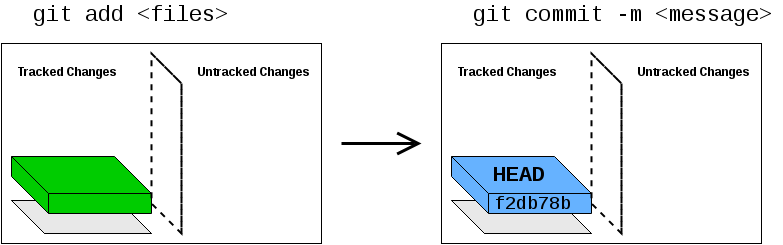

The diagram above was exported from draw.io. Its source (the exported page's mxGraphModel, read from the mxfile embedded in the PNG):
<mxGraphModel dx="1110" dy="578" grid="1" gridSize="10" guides="1" tooltips="1" connect="1" arrows="1" fold="1" page="1" pageScale="1" pageWidth="850" pageHeight="1100" background="#ffffff" math="0" shadow="0">
  <root>
    <mxCell id="0" />
    <mxCell id="1" parent="0" />
    <mxCell id="19" style="edgeStyle=orthogonalEdgeStyle;rounded=0;html=1;endArrow=open;endFill=0;jettySize=auto;orthogonalLoop=1;endSize=18;strokeWidth=3;" parent="1" edge="1">
      <mxGeometry relative="1" as="geometry">
        <mxPoint x="380" y="180" as="sourcePoint" />
        <mxPoint x="460" y="180" as="targetPoint" />
      </mxGeometry>
    </mxCell>
    <mxCell id="27" value="" style="group" parent="1" vertex="1" connectable="0">
      <mxGeometry x="480" y="80" width="325" height="200" as="geometry" />
    </mxCell>
    <mxCell id="14" value="" style="whiteSpace=wrap;html=1;fillColor=none;" parent="27" vertex="1">
      <mxGeometry width="320" height="200" as="geometry" />
    </mxCell>
    <mxCell id="15" value="" style="shape=cube;whiteSpace=wrap;html=1;size=37;fillColor=#E8E8E8;" parent="27" vertex="1">
      <mxGeometry x="10" y="157" width="140" height="33" as="geometry" />
    </mxCell>
    <mxCell id="21" value="" style="shape=cube;whiteSpace=wrap;html=1;size=37;fillColor=#66B2FF;" parent="27" vertex="1">
      <mxGeometry x="10" y="113" width="140" height="57" as="geometry" />
    </mxCell>
    <mxCell id="23" value="" style="shape=cube;whiteSpace=wrap;html=1;size=37;fillColor=none;dashed=1;perimeterSpacing=1;strokeWidth=2;comic=0;" parent="27" vertex="1">
      <mxGeometry x="150" y="10" width="30" height="180" as="geometry" />
    </mxCell>
    <mxCell id="24" value="&lt;b&gt;Tracked Changes&lt;/b&gt;&lt;br&gt;" style="text;html=1;resizable=0;points=[];autosize=1;align=left;verticalAlign=top;spacingTop=-4;" parent="27" vertex="1">
      <mxGeometry x="15" y="20" width="110" height="20" as="geometry" />
    </mxCell>
    <mxCell id="26" value="&lt;b&gt;Untracked Changes&lt;/b&gt;&lt;br&gt;" style="text;html=1;resizable=0;points=[];autosize=1;align=left;verticalAlign=top;spacingTop=-4;" parent="27" vertex="1">
      <mxGeometry x="195" y="20" width="130" height="20" as="geometry" />
    </mxCell>
    <mxCell id="54" value="&lt;font face=&quot;Courier New&quot;&gt;&lt;span style=&quot;font-size: 22px ; line-height: 26.4px&quot;&gt;&lt;b&gt;HEAD&lt;/b&gt;&lt;/span&gt;&lt;/font&gt;" style="text;html=1;resizable=0;points=[];autosize=1;align=left;verticalAlign=top;spacingTop=-4;comic=0;glass=0;" parent="27" vertex="1">
      <mxGeometry x="50" y="118" width="70" height="30" as="geometry" />
    </mxCell>
    <mxCell id="36" value="&lt;font face=&quot;Courier New&quot;&gt;&lt;span style=&quot;font-size: 22px ; line-height: 26.4px&quot;&gt;git commit -m &amp;lt;message&amp;gt;&lt;/span&gt;&lt;/font&gt;" style="text;html=1;resizable=0;points=[];autosize=1;align=left;verticalAlign=top;spacingTop=-4;" parent="1" vertex="1">
      <mxGeometry x="510" y="38" width="310" height="30" as="geometry" />
    </mxCell>
    <mxCell id="45" value="" style="group" parent="1" vertex="1" connectable="0">
      <mxGeometry x="40" y="80" width="325" height="200" as="geometry" />
    </mxCell>
    <mxCell id="46" value="" style="whiteSpace=wrap;html=1;fillColor=none;" parent="45" vertex="1">
      <mxGeometry width="320" height="200" as="geometry" />
    </mxCell>
    <mxCell id="47" value="" style="shape=cube;whiteSpace=wrap;html=1;size=37;fillColor=#E8E8E8;" parent="45" vertex="1">
      <mxGeometry x="10" y="157" width="140" height="33" as="geometry" />
    </mxCell>
    <mxCell id="48" value="" style="shape=cube;whiteSpace=wrap;html=1;size=37;fillColor=#00CC00;" parent="45" vertex="1">
      <mxGeometry x="10" y="113" width="140" height="57" as="geometry" />
    </mxCell>
    <mxCell id="49" value="" style="shape=cube;whiteSpace=wrap;html=1;size=37;fillColor=none;dashed=1;perimeterSpacing=1;strokeWidth=2;comic=0;" parent="45" vertex="1">
      <mxGeometry x="150" y="10" width="30" height="180" as="geometry" />
    </mxCell>
    <mxCell id="50" value="&lt;b&gt;Tracked Changes&lt;/b&gt;&lt;br&gt;" style="text;html=1;resizable=0;points=[];autosize=1;align=left;verticalAlign=top;spacingTop=-4;" parent="45" vertex="1">
      <mxGeometry x="15" y="20" width="110" height="20" as="geometry" />
    </mxCell>
    <mxCell id="51" value="&lt;b&gt;Untracked Changes&lt;/b&gt;&lt;br&gt;" style="text;html=1;resizable=0;points=[];autosize=1;align=left;verticalAlign=top;spacingTop=-4;" parent="45" vertex="1">
      <mxGeometry x="195" y="20" width="130" height="20" as="geometry" />
    </mxCell>
    <mxCell id="52" value="&lt;font face=&quot;Courier New&quot;&gt;&lt;span style=&quot;font-size: 22px ; line-height: 26.4px&quot;&gt;git add &amp;lt;files&amp;gt;&lt;/span&gt;&lt;/font&gt;" style="text;html=1;resizable=0;points=[];autosize=1;align=left;verticalAlign=top;spacingTop=-4;" parent="1" vertex="1">
      <mxGeometry x="70" y="38" width="210" height="30" as="geometry" />
    </mxCell>
    <mxCell id="55" value="&lt;font face=&quot;Courier New&quot; style=&quot;font-size: 18px&quot;&gt;&lt;span style=&quot;line-height: 26.4px&quot;&gt;f2db78b&lt;/span&gt;&lt;/font&gt;" style="text;html=1;resizable=0;points=[];autosize=1;align=left;verticalAlign=top;spacingTop=-4;" parent="1" vertex="1">
      <mxGeometry x="531" y="226" width="90" height="30" as="geometry" />
    </mxCell>
  </root>
</mxGraphModel>